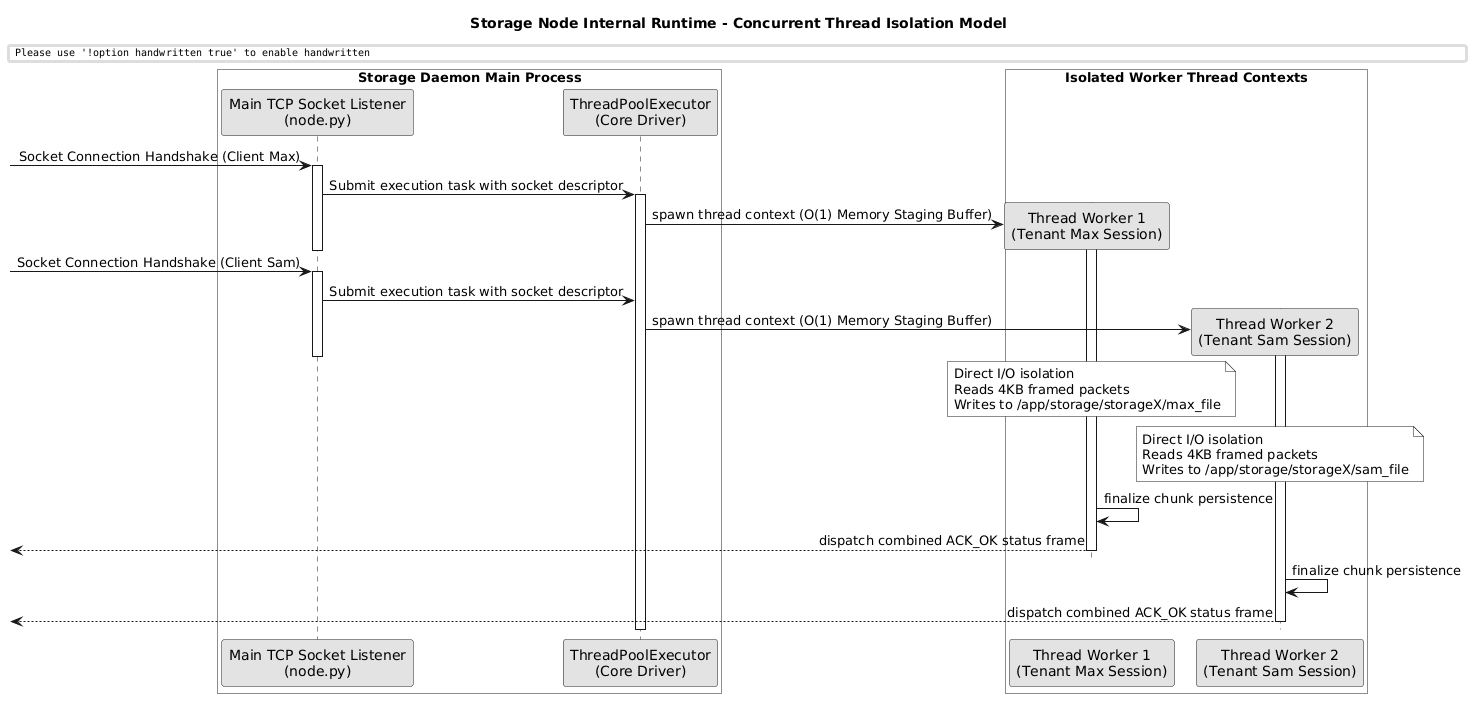

The diagram above was rendered by PlantUML. Its source (embedded in the PNG):
@startuml
skinparam handwritten false
skinparam monochrome true
skinparam defaultFontName "Arial"
skinparam shading false

title Storage Node Internal Runtime - Concurrent Thread Isolation Model

box "Storage Daemon Main Process" #White
participant "Main TCP Socket Listener\n(node.py)" as Main
participant "ThreadPoolExecutor\n(Core Driver)" as Pool
end box

box "Isolated Worker Thread Contexts" #White
participant "Thread Worker 1\n(Tenant Max Session)" as T1
participant "Thread Worker 2\n(Tenant Sam Session)" as T2
end box

[-> Main: Socket Connection Handshake (Client Max)
activate Main
Main -> Pool: Submit execution task with socket descriptor
activate Pool
create T1
Pool -> T1: spawn thread context (O(1) Memory Staging Buffer)
deactivate Main
activate T1

[-> Main: Socket Connection Handshake (Client Sam)
activate Main
Main -> Pool: Submit execution task with socket descriptor
create T2
Pool -> T2: spawn thread context (O(1) Memory Staging Buffer)
deactivate Main
activate T2

note over T1: Direct I/O isolation\nReads 4KB framed packets\nWrites to /app/storage/storageX/max_file
note over T2: Direct I/O isolation\nReads 4KB framed packets\nWrites to /app/storage/storageX/sam_file

T1 -> T1: finalize chunk persistence
[<-- T1: dispatch combined ACK_OK status frame
destroy T1

T2 -> T2: finalize chunk persistence
[<-- T2: dispatch combined ACK_OK status frame
destroy T2
deactivate Pool
@enduml